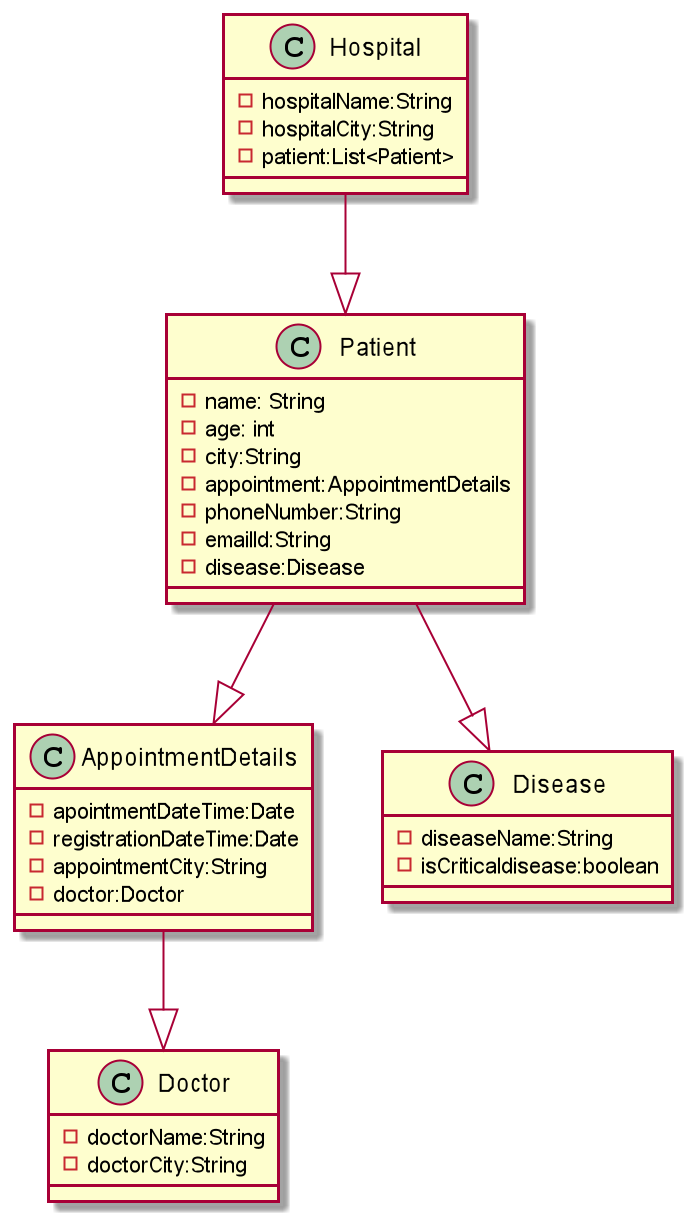

The diagram above was rendered by PlantUML. Its source (embedded in the PNG):
@startuml
'https://plantuml.com/class-diagram

class Hospital
class Patient
class AppointmentDetails
class Disease
class Doctor




Hospital --|> Patient
Patient --|> Disease
Patient --|> AppointmentDetails
AppointmentDetails--|> Doctor




class Hospital {
	-hospitalName:String
	-hospitalCity:String
	-patient:List<Patient>
}

class Patient {
	 -name: String
	 -age: int
	 -city:String
	 -appointment:AppointmentDetails
	 -phoneNumber:String
	 -emailId:String
	 -disease:Disease
}

class AppointmentDetails {
	 -apointmentDateTime:Date
	 -registrationDateTime:Date
	 -appointmentCity:String
	 -doctor:Doctor
}

class Disease {
	-diseaseName:String
	-isCriticaldisease:boolean 
}

class Doctor {
	-doctorName:String
	-doctorCity:String
}


@enduml